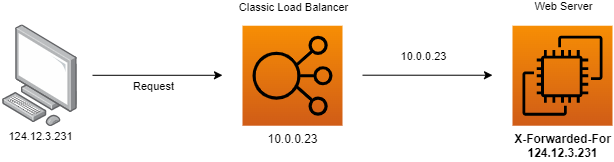

The diagram above was exported from draw.io. Its source (the exported page's mxGraphModel, read from the mxfile embedded in the PNG):
<mxGraphModel dx="1102" dy="857" grid="1" gridSize="10" guides="1" tooltips="1" connect="1" arrows="1" fold="1" page="1" pageScale="1" pageWidth="850" pageHeight="1100" math="0" shadow="0">
  <root>
    <mxCell id="0" />
    <mxCell id="1" parent="0" />
    <mxCell id="w76O4iUIAMYQ10XGMUyY-2" value="" style="points=[];aspect=fixed;html=1;align=center;shadow=0;dashed=0;image;image=img/lib/allied_telesis/computer_and_terminals/Personal_Computer.svg;imageBackground=none;strokeWidth=5;fontColor=#000000;" vertex="1" parent="1">
      <mxGeometry x="349.99638297872343" y="478.40581333333336" width="75" height="101.64" as="geometry" />
    </mxCell>
    <mxCell id="w76O4iUIAMYQ10XGMUyY-6" value="&lt;font color=&quot;#000000&quot;&gt;&lt;b&gt;X-Forwarded-For&lt;br&gt;124.12.3.231&lt;/b&gt;&lt;br&gt;&lt;/font&gt;" style="sketch=0;points=[[0,0,0],[0.25,0,0],[0.5,0,0],[0.75,0,0],[1,0,0],[0,1,0],[0.25,1,0],[0.5,1,0],[0.75,1,0],[1,1,0],[0,0.25,0],[0,0.5,0],[0,0.75,0],[1,0.25,0],[1,0.5,0],[1,0.75,0]];outlineConnect=0;fontColor=#232F3E;gradientColor=#F78E04;gradientDirection=north;fillColor=#D05C17;strokeColor=#000000;dashed=0;verticalLabelPosition=bottom;verticalAlign=top;align=center;html=1;fontSize=12;fontStyle=0;aspect=fixed;shape=mxgraph.aws4.resourceIcon;resIcon=mxgraph.aws4.ec2;" vertex="1" parent="1">
      <mxGeometry x="859.9972340425536" y="479.23" width="100" height="100" as="geometry" />
    </mxCell>
    <mxCell id="w76O4iUIAMYQ10XGMUyY-7" value="&lt;span style=&quot;color: rgb(0, 0, 0);&quot;&gt;10.0.0.23&lt;/span&gt;&lt;font color=&quot;#000000&quot;&gt;&lt;br&gt;&lt;/font&gt;" style="sketch=0;points=[[0,0,0],[0.25,0,0],[0.5,0,0],[0.75,0,0],[1,0,0],[0,1,0],[0.25,1,0],[0.5,1,0],[0.75,1,0],[1,1,0],[0,0.25,0],[0,0.5,0],[0,0.75,0],[1,0.25,0],[1,0.5,0],[1,0.75,0]];outlineConnect=0;fontColor=#232F3E;gradientColor=#F78E04;gradientDirection=north;fillColor=#D05C17;strokeColor=#000000;dashed=0;verticalLabelPosition=bottom;verticalAlign=top;align=center;html=1;fontSize=12;fontStyle=0;aspect=fixed;shape=mxgraph.aws4.resourceIcon;resIcon=mxgraph.aws4.elastic_load_balancing;" vertex="1" parent="1">
      <mxGeometry x="590.0019148936174" y="479.23344000000014" width="100" height="100" as="geometry" />
    </mxCell>
    <mxCell id="w76O4iUIAMYQ10XGMUyY-8" style="edgeStyle=orthogonalEdgeStyle;rounded=0;orthogonalLoop=1;jettySize=auto;html=1;" edge="1" parent="1">
      <mxGeometry relative="1" as="geometry">
        <mxPoint x="570" y="528.78" as="targetPoint" />
        <mxPoint x="440" y="528.8" as="sourcePoint" />
        <Array as="points">
          <mxPoint x="570" y="529" />
        </Array>
      </mxGeometry>
    </mxCell>
    <mxCell id="w76O4iUIAMYQ10XGMUyY-9" value="Request" style="edgeLabel;html=1;align=center;verticalAlign=middle;resizable=0;points=[];fontColor=#000000;labelBackgroundColor=none;" vertex="1" connectable="0" parent="w76O4iUIAMYQ10XGMUyY-8">
      <mxGeometry x="-0.0771" y="-1" relative="1" as="geometry">
        <mxPoint y="10" as="offset" />
      </mxGeometry>
    </mxCell>
    <mxCell id="w76O4iUIAMYQ10XGMUyY-12" value="124.12.3.231" style="edgeLabel;html=1;align=center;verticalAlign=middle;resizable=0;points=[];fontColor=#000000;labelBackgroundColor=none;" vertex="1" connectable="0" parent="1">
      <mxGeometry x="387.501284512482" y="589.9997047636099" as="geometry" />
    </mxCell>
    <mxCell id="w76O4iUIAMYQ10XGMUyY-14" style="edgeStyle=orthogonalEdgeStyle;rounded=0;orthogonalLoop=1;jettySize=auto;html=1;" edge="1" parent="1">
      <mxGeometry relative="1" as="geometry">
        <mxPoint x="840" y="528.73" as="targetPoint" />
        <mxPoint x="710" y="528.75" as="sourcePoint" />
        <Array as="points">
          <mxPoint x="840" y="528.95" />
        </Array>
      </mxGeometry>
    </mxCell>
    <mxCell id="w76O4iUIAMYQ10XGMUyY-16" value="Classic Load Balancer" style="edgeLabel;html=1;align=center;verticalAlign=middle;resizable=0;points=[];fontColor=#000000;labelBackgroundColor=none;" vertex="1" connectable="0" parent="1">
      <mxGeometry x="640.0001531360929" y="460.000769219044" as="geometry" />
    </mxCell>
    <mxCell id="w76O4iUIAMYQ10XGMUyY-19" value="10.0.0.23" style="edgeLabel;html=1;align=center;verticalAlign=middle;resizable=0;points=[];fontColor=#000000;labelBackgroundColor=none;" vertex="1" connectable="0" parent="1">
      <mxGeometry x="770.001284512482" y="509.9997047636099" as="geometry" />
    </mxCell>
    <mxCell id="w76O4iUIAMYQ10XGMUyY-20" value="Web Server" style="edgeLabel;html=1;align=center;verticalAlign=middle;resizable=0;points=[];fontColor=#000000;labelBackgroundColor=none;" vertex="1" connectable="0" parent="1">
      <mxGeometry x="910.001284512482" y="459.9997047636099" as="geometry" />
    </mxCell>
  </root>
</mxGraphModel>